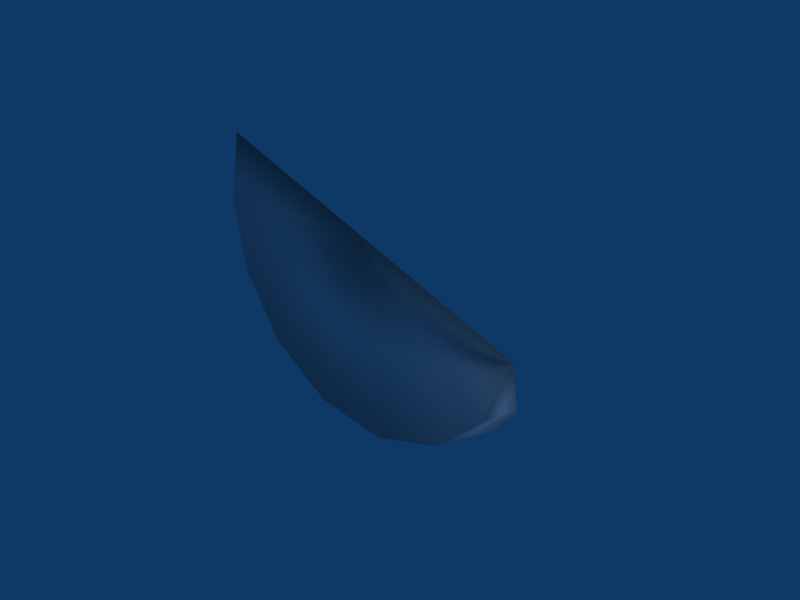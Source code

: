 # Source: watermelon.blend  (saved by Blender 2.49.2; exported with 4.5.12 LTS)
import bpy
from mathutils import Matrix  # noqa: F401  (used for matrix-valued properties, if any)

bpy.ops.wm.read_factory_settings(use_empty=True)
scene = bpy.context.scene
scene.name = 'Scene'

# ---- collections
col_collection_1 = bpy.data.collections.new('Collection 1'); scene.collection.children.link(col_collection_1)

# ---- materials (node trees are filled in below, after node groups)
mat_texture = bpy.data.materials.new('Texture')
mat_texture.alpha_threshold = 0.0
mat_texture.roughness = 0.5
mat_texture.specular_intensity = 0.0
mat_texture.line_color = (0.0, 0.0, 0.0, 1.0)

# ---- material node trees

# ---- world
world_world = bpy.data.worlds.new('World'); scene.world = world_world
world_world.color = (0.05656, 0.2208, 0.4)
world_world.use_sun_shadow = False
world_world.sun_shadow_jitter_overblur = 0.0
world_world.cycles.sampling_method = 'MANUAL'
world_world.cycles.sample_map_resolution = 256

# ---- cameras
cam_camera = bpy.data.cameras.new('Camera')
cam_camera.passepartout_alpha = 0.2
cam_camera.clip_end = 100.0
cam_camera.lens = 113.9
cam_camera.ortho_scale = 7.314
cam_camera.show_passepartout = False
cam_camera.show_safe_areas = True
cam_camera.dof.focus_distance = 0.0
cam_camera.dof.aperture_fstop = 128.0

# ---- lights
light_spot_001 = bpy.data.lights.new('Spot.001', 'POINT')
light_spot_001.transmission_factor = 0.0
light_spot_001.cutoff_distance = 30.0
light_spot_001.energy = 149.0
light_spot_001.shadow_buffer_clip_start = 1.001
light_spot_001.shadow_soft_size = 1.0
light_spot_001.shadow_maximum_resolution = 0.006
light_spot_001.use_absolute_resolution = True
light_spot_001.cycles.use_multiple_importance_sampling = False
light_spot = bpy.data.lights.new('Spot', 'POINT')
light_spot.transmission_factor = 0.0
light_spot.cutoff_distance = 30.0
light_spot.energy = 283.8
light_spot.shadow_buffer_clip_start = 1.001
light_spot.shadow_soft_size = 1.0
light_spot.shadow_maximum_resolution = 0.006
light_spot.use_absolute_resolution = True
light_spot.cycles.use_multiple_importance_sampling = False

# ---- meshes
me_watermelon_001 = bpy.data.meshes.new('Watermelon.001')
me_watermelon_001.from_pydata([(1.0, 0.9424, 0.2588), (0.9239, 0.5597, 0.2588), (0.7071, 0.2353, 0.2588), (0.3827, 0.01849, 0.2588), (1.51e-07, -0.05763, 0.2588), (-0.3827, 0.01849, 0.2588), (-0.7071, 0.2353, 0.2588), (-0.9239, 0.5597, 0.2588), (-1.0, 0.9424, 0.2588), (-1.226e-16, 0.9424, 0.2588), (-0.9239, 0.611, 0.06269), (-0.7071, 0.33, -0.1036), (-0.3827, 0.1423, -0.2147), (1.51e-07, 0.07634, -0.2537), (0.3827, 0.1423, -0.2147), (0.7071, 0.33, -0.1036), (0.9239, 0.611, 0.06269)], [], [(7, 8, 9), (6, 7, 9), (5, 6, 9), (4, 5, 9), (3, 4, 9), (2, 3, 9), (1, 2, 9), (0, 1, 9), (8, 7, 10), (7, 6, 11, 10), (6, 5, 12, 11), (5, 4, 13, 12), (4, 3, 14, 13), (3, 2, 15, 14), (2, 1, 16, 15), (1, 0, 16), (9, 8, 10), (9, 10, 11), (9, 11, 12), (9, 12, 13), (9, 13, 14), (9, 14, 15), (9, 15, 16), (16, 0, 9)])
me_watermelon_001.polygons.foreach_set('use_smooth', [True] * 24)
_uv = me_watermelon_001.uv_layers.new(name='UVTex')
_uv.uv.foreach_set('vector', [0.05124, 0.3561, 0.01385, 0.4662, 0.505, 0.4662, 0.1577, 0.2627, 0.05124, 0.3561, 0.505, 0.4662, 0.317, 0.2004, 0.1577, 0.2627, 0.505, 0.4662, 0.505, 0.1785, 0.317, 0.2004, 0.505, 0.4662, 0.693, 0.2004, 0.505, 0.1785, 0.505, 0.4662, 0.8523, 0.2627, 0.693, 0.2004, 0.505, 0.4662, 0.9588, 0.3561, 0.8523, 0.2627, 0.505, 0.4662, 0.9961, 0.4662, 0.9588, 0.3561, 0.505, 0.4662, 0.005713, 0.6854, 0.128, 0.6543, 0.1279, 0.7199, 0.128, 0.6543, 0.2513, 0.628, 0.2511, 0.7491, 0.1279, 0.7199, 0.2513, 0.628, 0.3762, 0.6105, 0.376, 0.7687, 0.2511, 0.7491, 0.3762, 0.6105, 0.5022, 0.6045, 0.502, 0.7757, 0.376, 0.7687, 0.5022, 0.6045, 0.6282, 0.6109, 0.628, 0.7691, 0.502, 0.7757, 0.6282, 0.6109, 0.7531, 0.6289, 0.7529, 0.7499, 0.628, 0.7691, 0.7531, 0.6289, 0.8764, 0.6556, 0.8762, 0.7211, 0.7529, 0.7499, 0.8764, 0.6556, 0.9985, 0.6871, 0.8762, 0.7211, 0.5017, 0.4667, 0.004037, 0.4667, 0.04192, 0.3589, 0.5017, 0.4667, 0.04192, 0.3589, 0.1498, 0.2676, 0.5017, 0.4667, 0.1498, 0.2676, 0.3113, 0.2066, 0.5017, 0.4667, 0.3113, 0.2066, 0.5017, 0.1851, 0.5017, 0.4667, 0.5017, 0.1851, 0.6922, 0.2066, 0.5017, 0.4667, 0.6922, 0.2066, 0.8536, 0.2676, 0.5017, 0.4667, 0.8536, 0.2676, 0.9615, 0.3589, 0.9615, 0.3589, 0.9994, 0.4667, 0.5017, 0.4667])
me_watermelon_001.materials.append(mat_texture)
me_watermelon_001.use_remesh_preserve_volume = False
me_watermelon_001.use_remesh_preserve_attributes = False
me_watermelon_001.use_mirror_vertex_groups = False
me_watermelon_001.update()

# ---- objects
ob_watermelon = bpy.data.objects.new('Watermelon', me_watermelon_001)
ob_lamp_001 = bpy.data.objects.new('Lamp.001', light_spot_001)
ob_lamp = bpy.data.objects.new('Lamp', light_spot)
ob_camera = bpy.data.objects.new('Camera', cam_camera)

# ---- transforms, parenting, visibility, modifiers, constraints
ob_watermelon.location = (0.0, 0.0, 0.0)
ob_watermelon.rotation_euler = (1.309, 2.145e-16, 1.646e-16)
ob_watermelon.scale = (0.2625, 0.1538, 0.15)
ob_watermelon.lock_rotations_4d = False
ob_watermelon.empty_display_type = 'ARROWS'
ob_watermelon.lineart.crease_threshold = 0.0
ob_lamp_001.location = (-0.1452, -8.626, 2.947)
ob_lamp_001.rotation_euler = (0.6503, 0.05522, 1.866)
ob_lamp_001.scale = (1.5, 1.5, 1.5)
ob_lamp_001.lock_rotations_4d = False
ob_lamp_001.empty_display_type = 'ARROWS'
ob_lamp_001.color = (0.0, 0.0, 0.0, 0.0)
ob_lamp_001.lineart.crease_threshold = 0.0
ob_lamp.location = (6.114, 1.508, 0.576)
ob_lamp.rotation_euler = (0.6503, 0.05522, 1.866)
ob_lamp.scale = (1.5, 1.5, 1.5)
ob_lamp.lock_rotations_4d = False
ob_lamp.empty_display_type = 'ARROWS'
ob_lamp.color = (0.0, 0.0, 0.0, 0.0)
ob_lamp.lineart.crease_threshold = 0.0
ob_camera.location = (1.762, -0.8577, 1.064)
ob_camera.rotation_euler = (1.109, 0.01082, 1.096)
ob_camera.scale = (0.07289, 0.07289, 0.07289)
ob_camera.lock_rotations_4d = False
ob_camera.empty_display_type = 'ARROWS'
ob_camera.color = (0.0, 0.0, 0.0, 0.0)
ob_camera.display_type = 'WIRE'
ob_camera.lineart.crease_threshold = 0.0

# ---- collection membership
col_collection_1.objects.link(ob_watermelon)
col_collection_1.objects.link(ob_lamp_001)
col_collection_1.objects.link(ob_lamp)
col_collection_1.objects.link(ob_camera)

# ---- scene / render settings (as saved in the file)
scene.camera = ob_camera
scene.frame_start = 1; scene.frame_end = 250; scene.frame_set(1)
scene.render.engine = 'BLENDER_EEVEE_NEXT'
scene.render.image_settings.color_mode = 'RGB'
scene.render.image_settings.compression = 90
scene.render.resolution_x = 800
scene.render.resolution_y = 600
scene.render.pixel_aspect_x = 100.0
scene.render.pixel_aspect_y = 100.0
scene.render.fps = 25
scene.render.dither_intensity = 0.0
scene.render.use_compositing = False
scene.render.use_sequencer = False
scene.render.bake_margin = 2
scene.render.bake_bias = 0.0
scene.render.use_stamp_time = False
scene.render.use_stamp_date = False
scene.render.use_stamp_frame = False
scene.render.use_stamp_camera = False
scene.render.use_stamp_scene = False
scene.render.use_stamp_filename = False
scene.render.use_stamp_render_time = False
scene.render.stamp_font_size = 0
scene.cycles.use_denoising = False
scene.cycles.samples = 10
scene.cycles.sampling_pattern = 'TABULATED_SOBOL'
scene.cycles.light_sampling_threshold = 0.0
scene.cycles.use_adaptive_sampling = False
scene.cycles.use_light_tree = False
scene.cycles.blur_glossy = 0.0
scene.cycles.volume_bounces = 1
scene.cycles.pixel_filter_type = 'GAUSSIAN'
scene.cycles.sample_clamp_indirect = 0.0
scene.view_settings.view_transform = 'Raw'
bpy.context.view_layer.update()
